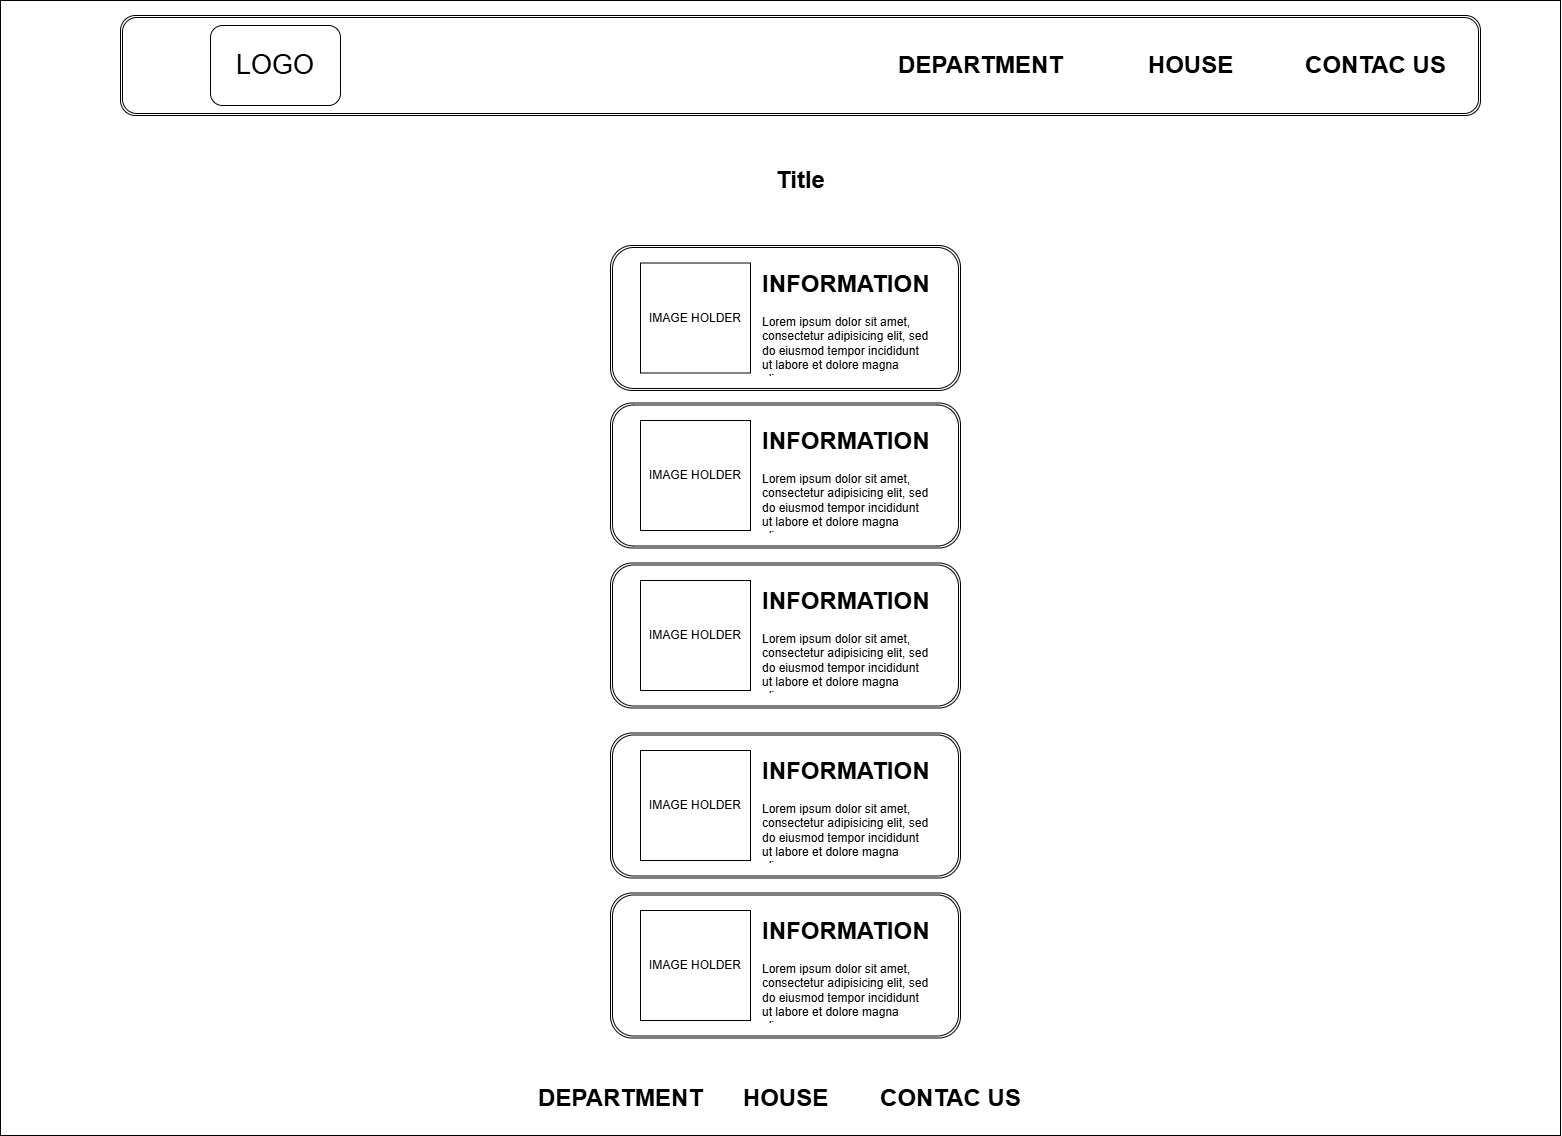

The diagram above was exported from draw.io. Its source (the exported page's mxGraphModel, read from the mxfile embedded in the PNG):
<mxGraphModel dx="2390" dy="1287" grid="1" gridSize="10" guides="1" tooltips="1" connect="1" arrows="1" fold="1" page="1" pageScale="1" pageWidth="827" pageHeight="1169" math="0" shadow="0">
  <root>
    <mxCell id="0" />
    <mxCell id="1" parent="0" />
    <mxCell id="t1HQO5DCKW3099-hX3KQ-40" value="" style="rounded=0;whiteSpace=wrap;html=1;movable=0;resizable=0;rotatable=0;deletable=0;editable=0;locked=1;connectable=0;" vertex="1" parent="1">
      <mxGeometry x="40" y="5" width="1560" height="1135" as="geometry" />
    </mxCell>
    <mxCell id="t1HQO5DCKW3099-hX3KQ-32" value="" style="shape=ext;double=1;rounded=1;whiteSpace=wrap;html=1;movable=0;resizable=0;rotatable=0;deletable=0;editable=0;locked=1;connectable=0;" vertex="1" parent="1">
      <mxGeometry x="160" y="20" width="1360" height="100" as="geometry" />
    </mxCell>
    <mxCell id="t1HQO5DCKW3099-hX3KQ-19" value="" style="shape=ext;double=1;rounded=1;whiteSpace=wrap;html=1;movable=0;resizable=0;rotatable=0;deletable=0;editable=0;locked=1;connectable=0;" vertex="1" parent="1">
      <mxGeometry x="650" y="250" width="350" height="145" as="geometry" />
    </mxCell>
    <mxCell id="t1HQO5DCKW3099-hX3KQ-17" value="&lt;h1 style=&quot;margin-top: 0px;&quot;&gt;INFORMATION&lt;/h1&gt;&lt;p&gt;Lorem ipsum dolor sit amet, consectetur adipisicing elit, sed do eiusmod tempor incididunt ut labore et dolore magna aliqua.&lt;/p&gt;" style="text;html=1;whiteSpace=wrap;overflow=hidden;rounded=0;movable=0;resizable=0;rotatable=0;deletable=0;editable=0;locked=1;connectable=0;" vertex="1" parent="1">
      <mxGeometry x="800" y="267.5" width="170" height="110" as="geometry" />
    </mxCell>
    <mxCell id="t1HQO5DCKW3099-hX3KQ-18" value="IMAGE HOLDER" style="whiteSpace=wrap;html=1;aspect=fixed;movable=0;resizable=0;rotatable=0;deletable=0;editable=0;locked=1;connectable=0;" vertex="1" parent="1">
      <mxGeometry x="680" y="267.5" width="110" height="110" as="geometry" />
    </mxCell>
    <mxCell id="t1HQO5DCKW3099-hX3KQ-20" value="" style="shape=ext;double=1;rounded=1;whiteSpace=wrap;html=1;movable=0;resizable=0;rotatable=0;deletable=0;editable=0;locked=1;connectable=0;" vertex="1" parent="1">
      <mxGeometry x="650" y="407.5" width="350" height="145" as="geometry" />
    </mxCell>
    <mxCell id="t1HQO5DCKW3099-hX3KQ-21" value="&lt;h1 style=&quot;margin-top: 0px;&quot;&gt;INFORMATION&lt;/h1&gt;&lt;p&gt;Lorem ipsum dolor sit amet, consectetur adipisicing elit, sed do eiusmod tempor incididunt ut labore et dolore magna aliqua.&lt;/p&gt;" style="text;html=1;whiteSpace=wrap;overflow=hidden;rounded=0;movable=0;resizable=0;rotatable=0;deletable=0;editable=0;locked=1;connectable=0;" vertex="1" parent="1">
      <mxGeometry x="800" y="425" width="170" height="110" as="geometry" />
    </mxCell>
    <mxCell id="t1HQO5DCKW3099-hX3KQ-22" value="IMAGE HOLDER" style="whiteSpace=wrap;html=1;aspect=fixed;movable=0;resizable=0;rotatable=0;deletable=0;editable=0;locked=1;connectable=0;" vertex="1" parent="1">
      <mxGeometry x="680" y="425" width="110" height="110" as="geometry" />
    </mxCell>
    <mxCell id="t1HQO5DCKW3099-hX3KQ-23" value="" style="shape=ext;double=1;rounded=1;whiteSpace=wrap;html=1;movable=0;resizable=0;rotatable=0;deletable=0;editable=0;locked=1;connectable=0;" vertex="1" parent="1">
      <mxGeometry x="650" y="567.5" width="350" height="145" as="geometry" />
    </mxCell>
    <mxCell id="t1HQO5DCKW3099-hX3KQ-24" value="&lt;h1 style=&quot;margin-top: 0px;&quot;&gt;INFORMATION&lt;/h1&gt;&lt;p&gt;Lorem ipsum dolor sit amet, consectetur adipisicing elit, sed do eiusmod tempor incididunt ut labore et dolore magna aliqua.&lt;/p&gt;" style="text;html=1;whiteSpace=wrap;overflow=hidden;rounded=0;movable=0;resizable=0;rotatable=0;deletable=0;editable=0;locked=1;connectable=0;" vertex="1" parent="1">
      <mxGeometry x="800" y="585" width="170" height="110" as="geometry" />
    </mxCell>
    <mxCell id="t1HQO5DCKW3099-hX3KQ-25" value="IMAGE HOLDER" style="whiteSpace=wrap;html=1;aspect=fixed;movable=0;resizable=0;rotatable=0;deletable=0;editable=0;locked=1;connectable=0;" vertex="1" parent="1">
      <mxGeometry x="680" y="585" width="110" height="110" as="geometry" />
    </mxCell>
    <mxCell id="t1HQO5DCKW3099-hX3KQ-26" value="" style="shape=ext;double=1;rounded=1;whiteSpace=wrap;html=1;movable=0;resizable=0;rotatable=0;deletable=0;editable=0;locked=1;connectable=0;" vertex="1" parent="1">
      <mxGeometry x="650" y="737.5" width="350" height="145" as="geometry" />
    </mxCell>
    <mxCell id="t1HQO5DCKW3099-hX3KQ-27" value="&lt;h1 style=&quot;margin-top: 0px;&quot;&gt;INFORMATION&lt;/h1&gt;&lt;p&gt;Lorem ipsum dolor sit amet, consectetur adipisicing elit, sed do eiusmod tempor incididunt ut labore et dolore magna aliqua.&lt;/p&gt;" style="text;html=1;whiteSpace=wrap;overflow=hidden;rounded=0;movable=0;resizable=0;rotatable=0;deletable=0;editable=0;locked=1;connectable=0;" vertex="1" parent="1">
      <mxGeometry x="800" y="755" width="170" height="110" as="geometry" />
    </mxCell>
    <mxCell id="t1HQO5DCKW3099-hX3KQ-28" value="IMAGE HOLDER" style="whiteSpace=wrap;html=1;aspect=fixed;movable=0;resizable=0;rotatable=0;deletable=0;editable=0;locked=1;connectable=0;" vertex="1" parent="1">
      <mxGeometry x="680" y="755" width="110" height="110" as="geometry" />
    </mxCell>
    <mxCell id="t1HQO5DCKW3099-hX3KQ-29" value="" style="shape=ext;double=1;rounded=1;whiteSpace=wrap;html=1;movable=0;resizable=0;rotatable=0;deletable=0;editable=0;locked=1;connectable=0;" vertex="1" parent="1">
      <mxGeometry x="650" y="897.5" width="350" height="145" as="geometry" />
    </mxCell>
    <mxCell id="t1HQO5DCKW3099-hX3KQ-30" value="&lt;h1 style=&quot;margin-top: 0px;&quot;&gt;INFORMATION&lt;/h1&gt;&lt;p&gt;Lorem ipsum dolor sit amet, consectetur adipisicing elit, sed do eiusmod tempor incididunt ut labore et dolore magna aliqua.&lt;/p&gt;" style="text;html=1;whiteSpace=wrap;overflow=hidden;rounded=0;movable=0;resizable=0;rotatable=0;deletable=0;editable=0;locked=1;connectable=0;" vertex="1" parent="1">
      <mxGeometry x="800" y="915" width="170" height="110" as="geometry" />
    </mxCell>
    <mxCell id="t1HQO5DCKW3099-hX3KQ-31" value="IMAGE HOLDER" style="whiteSpace=wrap;html=1;aspect=fixed;movable=0;resizable=0;rotatable=0;deletable=0;editable=0;locked=1;connectable=0;" vertex="1" parent="1">
      <mxGeometry x="680" y="915" width="110" height="110" as="geometry" />
    </mxCell>
    <mxCell id="t1HQO5DCKW3099-hX3KQ-33" value="Title" style="text;strokeColor=none;fillColor=none;html=1;fontSize=24;fontStyle=1;verticalAlign=middle;align=center;movable=0;resizable=0;rotatable=0;deletable=0;editable=0;locked=1;connectable=0;" vertex="1" parent="1">
      <mxGeometry x="620" y="140" width="440" height="90" as="geometry" />
    </mxCell>
    <mxCell id="t1HQO5DCKW3099-hX3KQ-35" value="CONTAC US" style="text;strokeColor=none;fillColor=none;html=1;fontSize=24;fontStyle=1;verticalAlign=middle;align=center;movable=0;resizable=0;rotatable=0;deletable=0;editable=0;locked=1;connectable=0;" vertex="1" parent="1">
      <mxGeometry x="1370" y="18.75" width="90" height="102.5" as="geometry" />
    </mxCell>
    <mxCell id="t1HQO5DCKW3099-hX3KQ-36" value="DEPARTMENT" style="text;strokeColor=none;fillColor=none;html=1;fontSize=24;fontStyle=1;verticalAlign=middle;align=center;movable=0;resizable=0;rotatable=0;deletable=0;editable=0;locked=1;connectable=0;" vertex="1" parent="1">
      <mxGeometry x="920" y="32.5" width="200" height="75" as="geometry" />
    </mxCell>
    <mxCell id="t1HQO5DCKW3099-hX3KQ-41" value="HOUSE" style="text;strokeColor=none;fillColor=none;html=1;fontSize=24;fontStyle=1;verticalAlign=middle;align=center;movable=0;resizable=0;rotatable=0;deletable=0;editable=0;locked=1;connectable=0;" vertex="1" parent="1">
      <mxGeometry x="1130" y="32.5" width="200" height="75" as="geometry" />
    </mxCell>
    <mxCell id="t1HQO5DCKW3099-hX3KQ-42" value="DEPARTMENT" style="text;strokeColor=none;fillColor=none;html=1;fontSize=24;fontStyle=1;verticalAlign=middle;align=center;movable=0;resizable=0;rotatable=0;deletable=0;editable=0;locked=1;connectable=0;" vertex="1" parent="1">
      <mxGeometry x="560" y="1065" width="200" height="75" as="geometry" />
    </mxCell>
    <mxCell id="t1HQO5DCKW3099-hX3KQ-43" value="HOUSE" style="text;strokeColor=none;fillColor=none;html=1;fontSize=24;fontStyle=1;verticalAlign=middle;align=center;movable=0;resizable=0;rotatable=0;deletable=0;editable=0;locked=1;connectable=0;" vertex="1" parent="1">
      <mxGeometry x="725" y="1065" width="200" height="75" as="geometry" />
    </mxCell>
    <mxCell id="t1HQO5DCKW3099-hX3KQ-44" value="CONTAC US" style="text;strokeColor=none;fillColor=none;html=1;fontSize=24;fontStyle=1;verticalAlign=middle;align=center;movable=0;resizable=0;rotatable=0;deletable=0;editable=0;locked=1;connectable=0;" vertex="1" parent="1">
      <mxGeometry x="890" y="1065" width="200" height="75" as="geometry" />
    </mxCell>
    <mxCell id="t1HQO5DCKW3099-hX3KQ-45" value="&lt;font style=&quot;font-size: 27px;&quot;&gt;LOGO&lt;/font&gt;" style="rounded=1;whiteSpace=wrap;html=1;movable=0;resizable=0;rotatable=0;deletable=0;editable=0;locked=1;connectable=0;" vertex="1" parent="1">
      <mxGeometry x="250" y="30" width="130" height="80" as="geometry" />
    </mxCell>
  </root>
</mxGraphModel>